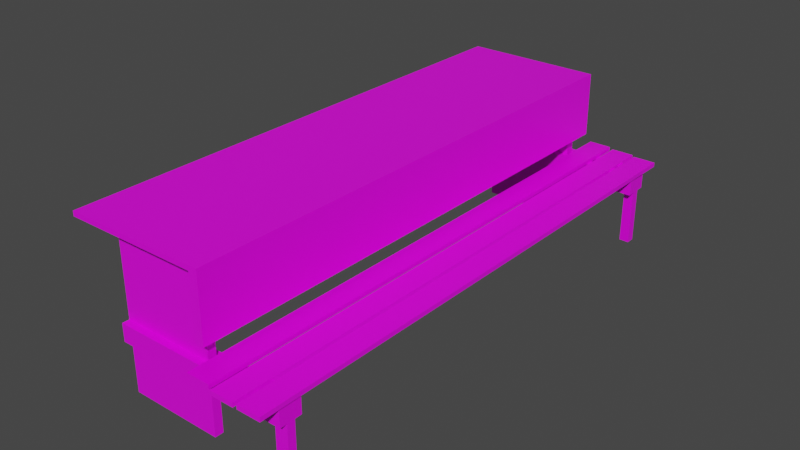 # Source: Elem_Table.blend  (saved by Blender 3.2.14; exported with 4.5.12 LTS)
import bpy
from mathutils import Matrix  # noqa: F401  (used for matrix-valued properties, if any)

bpy.ops.wm.read_factory_settings(use_empty=True)
scene = bpy.context.scene
scene.name = 'Scene'

# ---- collections
col_collection = bpy.data.collections.new('Collection'); scene.collection.children.link(col_collection)

# ---- images (referenced by path relative to the original .blend; pixels are not part of the script)
import os
ASSET_DIR = os.environ.get("B2B_ASSET_DIR", "")  # directory of the original .blend (textures are referenced by path, not embedded)
HERE = os.path.dirname(os.path.abspath(__file__))  # packed textures are extracted next to this script under _unpacked/

def load_image(name, relpath, width, height, colorspace="sRGB"):
    """Load a texture the original file referenced (path relative to the .blend, or extracted next to this script)."""
    p = next((c for c in (os.path.join(HERE, relpath), os.path.join(ASSET_DIR, relpath)) if relpath and os.path.exists(c)), "")
    if p:
        img = bpy.data.images.load(p, check_existing=True)
        img.name = name
    else:  # same state as the original file: an image datablock whose file is absent (Cycles renders it pink)
        img = bpy.data.images.new(name, width, height)
        img.source = "FILE"
        img.filepath = "//" + (relpath or name)
    img.colorspace_settings.name = colorspace
    return img
img_1_jpg = load_image('1.jpg', '1.jpg', 1024, 1024, 'sRGB')

# ---- materials (node trees are filled in below, after node groups)
mat_material = bpy.data.materials.new('Material')
mat_material.alpha_threshold = 0.0
mat_material.use_transparent_shadow = False
mat_material.line_color = (0.0, 0.0, 0.0, 1.0)
mat_material_001 = bpy.data.materials.new('Material.001')
mat_material_001.use_transparent_shadow = False
mat_material_002 = bpy.data.materials.new('Material.002')
mat_material_002.use_transparent_shadow = False

# ---- material node trees
mat_material.use_nodes = True; mat_material.node_tree.nodes.clear()
_N = mat_material.node_tree.nodes; _L = mat_material.node_tree.links
n0 = _N.new('ShaderNodeOutputMaterial'); n0.name = 'Material Output'; n0.location = (300, 300)
n1 = _N.new('ShaderNodeBsdfPrincipled'); n1.name = 'Principled BSDF'; n1.location = (10, 300)
n1.distribution = 'GGX'
n1.subsurface_method = 'RANDOM_WALK_SKIN'
n1.inputs[2].default_value = 0.4
n1.inputs[3].default_value = 1.45
n1.inputs[27].default_value = (0.0, 0.0, 0.0, 1.0)
n1.inputs[28].default_value = 1.0
n2 = _N.new('ShaderNodeTexImage'); n2.name = 'Image Texture'; n2.location = (-280, 282)
n2.image = img_1_jpg
_L.new(n1.outputs[0], n0.inputs[0])
_L.new(n2.outputs[0], n1.inputs[0])
n0.is_active_output = True
mat_material_001.use_nodes = True; mat_material_001.node_tree.nodes.clear()
_N = mat_material_001.node_tree.nodes; _L = mat_material_001.node_tree.links
n0 = _N.new('ShaderNodeBsdfPrincipled'); n0.name = 'Principled BSDF'; n0.location = (10, 300)
n0.distribution = 'GGX'
n0.subsurface_method = 'RANDOM_WALK_SKIN'
n0.inputs[3].default_value = 1.45
n0.inputs[27].default_value = (0.0, 0.0, 0.0, 1.0)
n0.inputs[28].default_value = 1.0
n1 = _N.new('ShaderNodeOutputMaterial'); n1.name = 'Material Output'; n1.location = (300, 300)
n2 = _N.new('ShaderNodeTexImage'); n2.name = 'Image Texture'; n2.location = (-280, 282)
n2.image = img_1_jpg
_L.new(n0.outputs[0], n1.inputs[0])
_L.new(n2.outputs[0], n0.inputs[0])
n1.is_active_output = True
mat_material_002.use_nodes = True; mat_material_002.node_tree.nodes.clear()
_N = mat_material_002.node_tree.nodes; _L = mat_material_002.node_tree.links
n0 = _N.new('ShaderNodeBsdfPrincipled'); n0.name = 'Principled BSDF'; n0.location = (10, 300)
n0.distribution = 'GGX'
n0.subsurface_method = 'RANDOM_WALK_SKIN'
n0.inputs[3].default_value = 1.45
n0.inputs[27].default_value = (0.0, 0.0, 0.0, 1.0)
n0.inputs[28].default_value = 1.0
n1 = _N.new('ShaderNodeOutputMaterial'); n1.name = 'Material Output'; n1.location = (300, 300)
n2 = _N.new('ShaderNodeTexImage'); n2.name = 'Image Texture'; n2.location = (-280, 282)
n2.image = img_1_jpg
_L.new(n0.outputs[0], n1.inputs[0])
_L.new(n2.outputs[0], n0.inputs[0])
n1.is_active_output = True

# ---- world
world_world = bpy.data.worlds.new('World'); scene.world = world_world
world_world.use_nodes = True; world_world.node_tree.nodes.clear()
_N = world_world.node_tree.nodes; _L = world_world.node_tree.links
n0 = _N.new('ShaderNodeOutputWorld'); n0.name = 'World Output'; n0.location = (300, 300)
n1 = _N.new('ShaderNodeBackground'); n1.name = 'Background'; n1.location = (10, 300)
n1.inputs[0].default_value = (0.05088, 0.05088, 0.05088, 1.0)
_L.new(n1.outputs[0], n0.inputs[0])
n0.is_active_output = True
world_world.color = (0.05088, 0.05088, 0.05088)
world_world.use_sun_shadow = False
world_world.sun_shadow_jitter_overblur = 0.0

# ---- meshes
me_cube = bpy.data.meshes.new('Cube')
me_cube.from_pydata([(1.0, 1.0, 1.0), (1.0, 1.0, -1.0), (1.0, -1.0, 1.0), (1.0, -1.0, -1.0), (-1.0, 1.0, 1.0), (-1.0, 1.0, -1.0), (-1.0, -1.0, 1.0), (-1.0, -1.0, -1.0), (-1.0, -0.9605, -1.0), (1.0, -0.9605, 1.0), (-1.0, -0.9605, 1.0), (1.0, -0.9605, -1.0), (-1.0, 0.9574, 1.0), (1.0, 0.9574, -1.0), (-1.0, 0.9574, -1.0), (1.0, 0.9574, 1.0), (0.873, 1.0, -1.0), (0.873, -1.0, 1.0), (0.873, -1.0, -1.0), (0.873, 1.0, 1.0), (0.873, -0.9605, -1.0), (0.873, -0.9605, 1.0), (0.873, 0.9574, 1.0), (0.873, 0.9574, -1.0), (-1.0, -0.9288, -1.0), (1.0, -0.9288, 1.0), (-1.0, -0.9288, 1.0), (1.0, -0.9288, -1.0), (0.873, -0.9288, 1.0), (0.873, -0.9288, -1.0), (-1.0, 0.9217, 1.0), (1.0, 0.9217, -1.0), (-1.0, 0.9217, -1.0), (1.0, 0.9217, 1.0), (0.873, 0.9217, 1.0), (0.873, 0.9217, -1.0), (1.0, -0.9605, 1.0), (1.0, -1.0, 1.0), (0.873, 1.0, 1.0), (1.0, 1.0, 1.0), (1.0, -0.9288, 1.0), (0.873, -0.9605, 1.0), (-1.0, 0.9217, 1.0), (-1.0, 0.9574, 1.0), (1.0, 0.9574, 1.0), (0.873, 0.9574, 1.0), (0.873, -1.0, 1.0), (-1.0, -0.9605, 1.0), (0.873, -0.9288, 1.0), (1.0, 0.9217, 1.0), (-1.0, -0.9288, 1.0), (0.873, 0.9217, 1.0), (1.0, -0.9605, 1.0), (1.0, -1.0, 1.0), (0.873, 1.0, 1.0), (1.0, 1.0, 1.0), (1.0, -0.9288, 1.0), (0.873, -0.9605, 1.0), (-1.0, 0.9217, 1.0), (-1.0, 0.9574, 1.0), (1.0, 0.9574, 1.0), (0.873, 0.9574, 1.0), (0.873, -1.0, 1.0), (-1.0, -0.9605, 1.0), (0.873, -0.9288, 1.0), (1.0, 0.9217, 1.0), (-1.0, -0.9288, 1.0), (0.873, 0.9217, 1.0), (-1.0, 0.9217, 1.0), (-1.0, 0.9574, 1.0), (-1.0, -0.9605, 1.0), (0.873, -0.9605, 1.0), (0.873, 0.9574, 1.0), (0.873, -0.9288, 1.0), (-1.0, -0.9288, 1.0), (0.873, 0.9217, 1.0), (-0.4335, 1.0, -1.0), (-0.4335, -1.0, 1.0), (-0.4335, -0.9605, -1.0), (-0.4335, 0.9574, -1.0), (-0.4335, -1.0, -1.0), (-0.4335, 1.0, 1.0), (-0.4335, -0.9605, 1.0), (-0.4335, 0.9574, 1.0), (-0.4335, -0.9288, -1.0), (-0.4335, -0.9288, 1.0), (-0.4335, 0.9217, 1.0), (-0.4335, 0.9217, -1.0), (-0.4335, -0.9605, 1.0), (-0.4335, 0.9574, 1.0), (-0.4335, -0.9288, 1.0), (-0.4335, 0.9217, 1.0), (-0.4335, -0.9605, 1.0), (-0.4335, 0.9574, 1.0), (-0.4335, -0.9288, 1.0), (-0.4335, 0.9217, 1.0), (-0.4335, -0.9605, 1.0), (-0.4335, 0.9574, 1.0), (-0.4335, -0.9288, 1.0), (-0.4335, 0.9217, 1.0), (0.873, -1.0, -1.0), (1.0, -1.0, -1.0), (1.0, 0.9574, -1.0), (1.0, 1.0, -1.0), (1.0, -0.9605, -1.0), (0.873, 1.0, -1.0), (0.873, -0.9605, -1.0), (0.873, 0.9574, -1.0), (0.873, -0.9288, -1.0), (1.0, -0.9288, -1.0), (0.873, 0.9217, -1.0), (1.0, 0.9217, -1.0), (-0.4335, -0.9605, -1.0), (-0.4335, 0.9574, -1.0), (-0.4335, -0.9288, -1.0), (-0.4335, 0.9217, -1.0), (1.0, 0.9217, -1.0), (1.0, 0.9574, -1.0), (0.873, 0.9574, -1.0), (0.873, 0.9217, -1.0), (0.873, -1.0, -1.0), (1.0, -1.0, -1.0), (1.0, 0.9574, -1.0), (1.0, 1.0, -1.0), (1.0, -0.9605, -1.0), (0.873, 1.0, -1.0), (0.873, -0.9605, -1.0), (0.873, 0.9574, -1.0), (0.873, -0.9288, -1.0), (1.0, -0.9288, -1.0), (0.873, 0.9217, -1.0), (1.0, 0.9217, -1.0), (-0.4335, -0.9605, -1.0), (-0.4335, 0.9574, -1.0), (-0.4335, -0.9288, -1.0), (-0.4335, 0.9217, -1.0), (1.0, 0.9217, -25.98), (1.0, 0.9574, -25.98), (0.873, 0.9574, -25.98), (0.873, 0.9217, -25.98), (0.873, -1.0, -25.98), (1.0, -1.0, -25.98), (1.0, 0.9574, -25.98), (1.0, 1.0, -25.98), (1.0, -0.9605, -25.98), (0.873, 1.0, -25.98), (0.873, -0.9605, -25.98), (0.873, 0.9574, -25.98), (0.873, -0.9288, -25.98), (1.0, -0.9288, -25.98), (0.873, 0.9217, -25.98), (1.0, 0.9217, -25.98), (-0.4335, -0.9605, -25.98), (-0.4335, 0.9574, -25.98), (-0.4335, -0.9288, -25.98), (-0.4335, 0.9217, -25.98), (0.873, -0.9288, -41.98), (0.873, -0.9605, -41.98), (0.873, 0.9574, -41.98), (0.873, 0.9217, -41.98), (-0.4335, -0.9605, -41.98), (-0.4335, 0.9574, -41.98), (-0.4335, -0.9288, -41.98), (-0.4335, 0.9217, -41.98), (0.873, -0.9288, -63.47), (0.873, -0.9605, -63.47), (0.873, 0.9574, -63.47), (0.873, 0.9217, -63.47), (-0.4335, -0.9605, -63.47), (-0.4335, 0.9574, -63.47), (-0.4335, -0.9288, -63.47), (-0.4335, 0.9217, -63.47), (0.873, -0.9288, -34.82), (-0.4335, -0.9288, -34.82), (-0.4335, -0.9605, -34.82), (0.873, -0.9605, -34.82), (0.873, -0.9872, -41.98), (-0.4335, -0.9872, -41.98), (-0.4335, -0.9872, -34.82), (0.873, -0.9872, -34.82), (0.873, -0.9032, -41.98), (-0.4335, -0.9032, -41.98), (0.873, -0.9032, -34.82), (-0.4335, -0.9032, -34.82), (0.873, -0.9288, -41.98), (0.873, -0.9605, -41.98), (0.873, -0.9288, -34.82), (0.873, -0.9605, -34.82), (0.873, -0.9872, -41.98), (0.873, -0.9872, -34.82), (0.873, -0.9032, -34.82), (0.873, -0.9032, -41.98), (2.011, -0.9288, -34.82), (2.011, -0.9288, -41.98), (2.011, -0.9605, -41.98), (2.011, -0.9605, -34.82), (2.011, -0.9872, -41.98), (2.011, -0.9872, -34.82), (2.011, -0.9032, -34.82), (2.011, -0.9032, -41.98), (1.835, -0.9872, -34.82), (1.835, -0.9605, -34.82), (1.835, -0.9872, -41.98), (1.835, -0.9605, -41.98), (2.011, -0.9288, -34.82), (2.011, -0.9288, -41.98), (2.011, -0.9605, -41.98), (2.011, -0.9605, -34.82), (2.011, -0.9032, -34.82), (2.011, -0.9032, -41.98), (1.835, -0.9605, -34.82), (1.835, -0.9605, -41.98), (2.011, -0.9302, -41.98), (2.011, -0.9302, -34.82), (1.835, -0.9302, -34.82), (1.835, -0.9302, -41.98), (2.011, -0.9605, -41.98), (2.011, -0.9605, -34.82), (2.011, -0.9302, -41.98), (2.011, -0.9302, -34.82), (2.011, -0.9605, -41.98), (2.011, -0.9605, -34.82), (2.011, -0.9302, -41.98), (2.011, -0.9302, -34.82), (2.011, -0.9605, -56.7), (1.835, -0.9605, -56.7), (2.011, -0.9302, -56.7), (1.835, -0.9302, -56.7), (2.011, -0.9605, -63.39), (1.835, -0.9605, -63.39), (2.011, -0.9302, -63.39), (1.835, -0.9302, -63.39), (0.873, 0.9217, -33.6), (0.873, 0.9574, -33.6), (-0.4335, 0.9217, -33.6), (-0.4335, 0.9574, -33.6), (0.873, 0.8904, -41.98), (-0.4335, 0.8904, -41.98), (0.873, 0.8904, -33.6), (-0.4335, 0.8904, -33.6), (0.873, 0.9817, -41.98), (-0.4335, 0.9817, -41.98), (0.873, 0.9817, -33.6), (-0.4335, 0.9817, -33.6), (2.007, 0.9217, -33.6), (2.007, 0.9217, -41.98), (2.007, 0.8904, -33.6), (2.007, 0.8904, -41.98), (1.998, 0.9544, -41.98), (1.998, 0.9544, -33.6), (1.998, 0.9847, -41.98), (1.998, 0.9847, -33.6), (1.859, 0.9548, -41.98), (1.859, 0.9548, -33.6), (1.859, 0.9843, -41.98), (1.859, 0.9843, -33.6), (1.997, 0.9216, -41.98), (1.997, 0.9216, -33.6), (1.858, 0.922, -41.98), (1.858, 0.922, -33.6), (1.859, 0.9548, -65.25), (1.998, 0.9544, -65.25), (1.858, 0.922, -65.25), (1.997, 0.9216, -65.25), (2.011, -0.9605, -34.82), (2.011, -0.9872, -34.82), (1.835, -0.9872, -34.82), (1.835, -0.9605, -34.82)], [], [(82, 10, 6, 77), (80, 77, 6, 7), (14, 12, 4, 5), (23, 16, 105, 107), (11, 9, 2, 3), (16, 19, 0, 1), (27, 25, 9, 11), (16, 1, 103, 105), (7, 6, 10, 8), (26, 10, 47, 50), (81, 4, 12, 83), (13, 23, 107, 102), (1, 0, 15, 13), (32, 30, 12, 14), (76, 16, 23, 79), (85, 26, 50, 90), (15, 0, 39, 44), (31, 27, 109, 111), (76, 81, 19, 16), (78, 20, 18, 80), (3, 2, 17, 18), (25, 33, 49, 40), (87, 35, 29, 84), (19, 22, 45, 38), (8, 10, 26, 24), (86, 30, 26, 85), (78, 84, 114, 112), (31, 33, 25, 27), (13, 15, 33, 31), (13, 31, 116, 117), (33, 15, 44, 49), (2, 9, 36, 37), (29, 35, 110, 108), (24, 26, 30, 32), (39, 38, 54, 55), (88, 41, 57, 92), (51, 48, 64, 67), (37, 36, 52, 53), (46, 37, 53, 62), (50, 47, 63, 66), (40, 49, 65, 56), (0, 19, 38, 39), (82, 21, 41, 88), (34, 28, 48, 51), (83, 12, 43, 89), (86, 34, 51, 91), (12, 30, 42, 43), (9, 25, 40, 36), (21, 17, 46, 41), (17, 2, 37, 46), (92, 57, 71, 96), (55, 54, 61, 60), (56, 64, 57, 52), (52, 57, 62, 53), (65, 67, 64, 56), (67, 61, 72, 75), (60, 61, 67, 65), (89, 43, 59, 93), (36, 40, 56, 52), (90, 50, 66, 94), (38, 45, 61, 54), (49, 44, 60, 65), (43, 42, 58, 59), (41, 46, 62, 57), (44, 39, 55, 60), (91, 51, 67, 95), (98, 74, 70, 96), (97, 69, 68, 99), (94, 66, 74, 98), (59, 58, 68, 69), (57, 64, 73, 71), (95, 67, 75, 99), (93, 59, 69, 97), (66, 63, 70, 74), (61, 93, 97, 72), (58, 95, 99, 68), (64, 94, 98, 73), (72, 97, 99, 75), (73, 98, 96, 71), (42, 91, 95, 58), (48, 90, 94, 64), (45, 89, 93, 61), (63, 92, 96, 70), (30, 86, 91, 42), (22, 83, 89, 45), (10, 82, 88, 47), (47, 88, 92, 63), (14, 79, 87, 32), (34, 86, 85, 28), (32, 87, 84, 24), (8, 78, 80, 7), (5, 4, 81, 76), (24, 84, 78, 8), (28, 85, 90, 48), (5, 76, 79, 14), (19, 81, 83, 22), (18, 17, 77, 80), (21, 82, 77, 17), (114, 108, 128, 134), (104, 101, 121, 124), (23, 13, 117, 118), (109, 104, 124, 129), (113, 107, 127, 133), (103, 102, 122, 123), (87, 79, 113, 115), (11, 3, 101, 104), (84, 29, 108, 114), (3, 18, 100, 101), (23, 35, 110, 107), (20, 78, 112, 106), (27, 11, 104, 109), (79, 23, 107, 113), (35, 87, 115, 110), (1, 13, 102, 103), (35, 31, 111, 110), (18, 20, 106, 100), (131, 129, 149, 151), (118, 117, 137, 138), (135, 133, 153, 155), (117, 116, 136, 137), (130, 135, 155, 150), (125, 123, 143, 145), (128, 130, 150, 148), (108, 110, 130, 128), (105, 103, 123, 125), (110, 115, 135, 130), (115, 113, 133, 135), (111, 109, 129, 131), (102, 107, 127, 122), (112, 114, 134, 132), (107, 110, 130, 127), (35, 23, 118, 119), (107, 105, 125, 127), (110, 111, 131, 130), (101, 100, 120, 121), (106, 112, 132, 126), (31, 35, 119, 116), (100, 106, 126, 120), (138, 137, 136, 139), (146, 144, 141, 140), (148, 149, 144, 146), (145, 143, 142, 147), (160, 157, 176, 177), (150, 151, 149, 148), (162, 173, 183, 181), (122, 127, 147, 142), (132, 134, 154, 152), (119, 118, 138, 139), (127, 130, 150, 147), (127, 125, 145, 147), (116, 119, 139, 136), (130, 131, 151, 150), (121, 120, 140, 141), (126, 132, 152, 146), (120, 126, 146, 140), (123, 122, 142, 143), (133, 127, 147, 153), (129, 124, 144, 149), (124, 121, 141, 144), (134, 128, 148, 154), (163, 161, 169, 171), (158, 159, 167, 166), (233, 232, 159, 158), (174, 173, 162, 160), (232, 234, 239, 238), (157, 156, 184, 185), (158, 161, 241, 240), (234, 235, 161, 163), (170, 164, 165, 168), (169, 166, 167, 171), (162, 156, 164, 170), (157, 160, 168, 165), (156, 157, 165, 164), (160, 162, 170, 168), (159, 163, 171, 167), (161, 158, 166, 169), (148, 146, 175, 172), (152, 154, 173, 174), (154, 148, 172, 173), (146, 152, 174, 175), (179, 178, 177, 176), (156, 180, 191, 184), (174, 160, 177, 178), (175, 174, 178, 179), (183, 182, 180, 181), (173, 172, 182, 183), (175, 179, 189, 187), (156, 162, 181, 180), (186, 187, 185, 184), (201, 200, 266, 267), (190, 186, 192, 198), (176, 157, 185, 188), (179, 176, 188, 189), (180, 182, 190, 191), (172, 175, 187, 186), (182, 172, 186, 190), (194, 195, 197, 196), (193, 199, 209, 205), (200, 202, 196, 197), (192, 193, 205, 204), (184, 191, 199, 193), (191, 190, 198, 199), (202, 203, 194, 196), (186, 184, 193, 192), (188, 185, 203, 202), (185, 187, 201, 203), (189, 188, 202, 200), (187, 189, 200, 201), (204, 205, 209, 208), (211, 210, 214, 215), (199, 198, 208, 209), (195, 194, 206, 207), (203, 201, 210, 211), (194, 203, 211, 206), (201, 195, 207, 210), (198, 192, 204, 208), (215, 214, 213, 212), (210, 207, 213, 214), (213, 207, 217, 219), (215, 212, 226, 227), (216, 218, 222, 220), (212, 213, 219, 218), (207, 206, 216, 217), (206, 212, 218, 216), (221, 220, 222, 223), (218, 219, 223, 222), (219, 217, 221, 223), (217, 216, 220, 221), (225, 227, 231, 229), (212, 206, 224, 226), (211, 215, 227, 225), (206, 211, 225, 224), (228, 229, 231, 230), (224, 225, 229, 228), (226, 224, 228, 230), (227, 226, 230, 231), (155, 153, 235, 234), (153, 147, 233, 235), (150, 155, 234, 232), (147, 150, 232, 233), (238, 239, 237, 236), (163, 159, 236, 237), (234, 163, 237, 239), (232, 238, 246, 244), (243, 242, 240, 241), (235, 233, 242, 243), (161, 235, 243, 241), (248, 249, 257, 256), (245, 244, 246, 247), (238, 236, 247, 246), (159, 232, 244, 245), (236, 159, 245, 247), (249, 248, 250, 251), (252, 254, 250, 248), (254, 255, 251, 250), (255, 253, 249, 251), (242, 233, 253, 255), (240, 242, 255, 254), (158, 240, 254, 252), (233, 158, 252, 253), (259, 258, 256, 257), (249, 253, 259, 257), (258, 252, 260, 262), (253, 252, 258, 259), (260, 261, 263, 262), (248, 256, 263, 261), (256, 258, 262, 263), (252, 248, 261, 260), (267, 266, 265, 264), (200, 197, 265, 266), (195, 201, 267, 264), (197, 195, 264, 265)])
_uv = me_cube.uv_layers.new(name='UVMap')
_uv.uv.foreach_set('vector', [0.8042, 0.7451, 0.875, 0.7451, 0.875, 0.75, 0.8042, 0.75, 0.375, 0.9292, 0.625, 0.9292, 0.625, 1.0, 0.375, 1.0, 0.375, 0.2447, 0.625, 0.2447, 0.625, 0.25, 0.375, 0.25, 0.3591, 0.5053, 0.3591, 0.5, 0.3591, 0.5, 0.3591, 0.5053, 0.375, 0.7451, 0.625, 0.7451, 0.625, 0.75, 0.375, 0.75, 0.375, 0.4841, 0.625, 0.4841, 0.625, 0.5, 0.375, 0.5, 0.375, 0.7411, 0.625, 0.7411, 0.625, 0.7451, 0.375, 0.7451, 0.375, 0.4841, 0.375, 0.5, 0.375, 0.5, 0.375, 0.4841, 0.375, 0.0, 0.625, 0.0, 0.625, 0.004941, 0.375, 0.004941, 0.625, 0.008905, 0.625, 0.004941, 0.625, 0.004941, 0.625, 0.008905, 0.8042, 0.5, 0.875, 0.5, 0.875, 0.5053, 0.8042, 0.5053, 0.375, 0.5053, 0.3591, 0.5053, 0.3591, 0.5053, 0.375, 0.5053, 0.375, 0.5, 0.625, 0.5, 0.625, 0.5053, 0.375, 0.5053, 0.375, 0.2402, 0.625, 0.2402, 0.625, 0.2447, 0.375, 0.2447, 0.1958, 0.5, 0.3591, 0.5, 0.3591, 0.5053, 0.1958, 0.5053, 0.8042, 0.7411, 0.875, 0.7411, 0.875, 0.7411, 0.6031, 0.5558, 0.625, 0.5053, 0.625, 0.5, 0.625, 0.5, 0.625, 0.5053, 0.375, 0.5098, 0.375, 0.7411, 0.375, 0.7411, 0.375, 0.5098, 0.375, 0.3208, 0.625, 0.3208, 0.625, 0.4841, 0.375, 0.4841, 0.1958, 0.7451, 0.3591, 0.7451, 0.3591, 0.75, 0.1958, 0.75, 0.375, 0.75, 0.625, 0.75, 0.625, 0.7659, 0.375, 0.7659, 0.625, 0.7411, 0.625, 0.5098, 0.625, 0.5098, 0.625, 0.7411, 0.1958, 0.5098, 0.3591, 0.5098, 0.3591, 0.7411, 0.1958, 0.7411, 0.6409, 0.5, 0.6409, 0.5053, 0.6409, 0.5053, 0.6409, 0.5, 0.375, 0.004941, 0.625, 0.004941, 0.625, 0.008905, 0.375, 0.008905, 0.8042, 0.5098, 0.875, 0.5098, 0.875, 0.7411, 0.8042, 0.7411, 0.1958, 0.7451, 0.1958, 0.7411, 0.1958, 0.7411, 0.1958, 0.7451, 0.375, 0.5098, 0.625, 0.5098, 0.625, 0.7411, 0.375, 0.7411, 0.375, 0.5053, 0.625, 0.5053, 0.625, 0.5098, 0.375, 0.5098, 0.375, 0.5053, 0.375, 0.5098, 0.375, 0.5098, 0.375, 0.5053, 0.625, 0.5098, 0.625, 0.5053, 0.625, 0.5053, 0.625, 0.5098, 0.625, 0.75, 0.625, 0.7451, 0.625, 0.7451, 0.625, 0.75, 0.3591, 0.7411, 0.3591, 0.5098, 0.3591, 0.5098, 0.3591, 0.7411, 0.375, 0.008905, 0.625, 0.008905, 0.625, 0.2402, 0.375, 0.2402, 0.625, 0.5, 0.625, 0.4841, 0.625, 0.4841, 0.625, 0.5, 0.6031, 0.5588, 0.6409, 0.7451, 0.6409, 0.7451, 0.6031, 0.5588, 0.6409, 0.5098, 0.6409, 0.7411, 0.6409, 0.7411, 0.6409, 0.5098, 0.625, 0.75, 0.625, 0.7451, 0.625, 0.7451, 0.625, 0.75, 0.625, 0.7659, 0.625, 0.75, 0.625, 0.75, 0.625, 0.7659, 0.625, 0.008905, 0.625, 0.004941, 0.625, 0.004941, 0.625, 0.008905, 0.625, 0.7411, 0.625, 0.5098, 0.625, 0.5098, 0.625, 0.7411, 0.625, 0.5, 0.625, 0.4841, 0.625, 0.4841, 0.625, 0.5, 0.8042, 0.7451, 0.6409, 0.7451, 0.6409, 0.7451, 0.6031, 0.5588, 0.6409, 0.5098, 0.6409, 0.7411, 0.6409, 0.7411, 0.6409, 0.5098, 0.8042, 0.5053, 0.875, 0.5053, 0.875, 0.5053, 0.6031, 0.379, 0.8042, 0.5098, 0.6409, 0.5098, 0.6409, 0.5098, 0.6031, 0.3823, 0.625, 0.2447, 0.625, 0.2402, 0.625, 0.2402, 0.625, 0.2447, 0.625, 0.7451, 0.625, 0.7411, 0.625, 0.7411, 0.625, 0.7451, 0.6409, 0.7451, 0.6409, 0.75, 0.6409, 0.75, 0.6409, 0.7451, 0.625, 0.7659, 0.625, 0.75, 0.625, 0.75, 0.625, 0.7659, 0.6031, 0.5588, 0.6409, 0.7451, 0.6409, 0.7451, 0.8042, 0.7451, 0.625, 0.5, 0.6409, 0.5, 0.6409, 0.5053, 0.625, 0.5053, 0.625, 0.7411, 0.6409, 0.7411, 0.6409, 0.7451, 0.625, 0.7451, 0.625, 0.7451, 0.6409, 0.7451, 0.6409, 0.75, 0.625, 0.75, 0.625, 0.5098, 0.6409, 0.5098, 0.6409, 0.7411, 0.625, 0.7411, 0.6409, 0.5098, 0.6409, 0.5053, 0.6409, 0.5053, 0.6409, 0.5098, 0.625, 0.5053, 0.6409, 0.5053, 0.6409, 0.5098, 0.625, 0.5098, 0.6031, 0.379, 0.875, 0.5053, 0.875, 0.5053, 0.6031, 0.379, 0.625, 0.7451, 0.625, 0.7411, 0.625, 0.7411, 0.625, 0.7451, 0.6031, 0.5558, 0.875, 0.7411, 0.875, 0.7411, 0.6031, 0.5558, 0.6409, 0.5, 0.6409, 0.5053, 0.6409, 0.5053, 0.6409, 0.5, 0.625, 0.5098, 0.625, 0.5053, 0.625, 0.5053, 0.625, 0.5098, 0.625, 0.2447, 0.625, 0.2402, 0.625, 0.2402, 0.625, 0.2447, 0.6409, 0.7451, 0.6409, 0.75, 0.6409, 0.75, 0.6409, 0.7451, 0.625, 0.5053, 0.625, 0.5, 0.625, 0.5, 0.625, 0.5053, 0.6031, 0.3823, 0.6409, 0.5098, 0.6409, 0.5098, 0.6031, 0.3823, 0.8042, 0.7411, 0.875, 0.7411, 0.875, 0.7451, 0.8042, 0.7451, 0.8042, 0.5053, 0.875, 0.5053, 0.875, 0.5098, 0.8042, 0.5098, 0.6031, 0.5558, 0.875, 0.7411, 0.875, 0.7411, 0.8042, 0.7411, 0.625, 0.2447, 0.625, 0.2402, 0.625, 0.2402, 0.625, 0.2447, 0.6409, 0.7451, 0.6409, 0.7411, 0.6409, 0.7411, 0.6409, 0.7451, 0.6031, 0.3823, 0.6409, 0.5098, 0.6409, 0.5098, 0.8042, 0.5098, 0.6031, 0.379, 0.875, 0.5053, 0.875, 0.5053, 0.8042, 0.5053, 0.625, 0.008905, 0.625, 0.004941, 0.625, 0.004941, 0.625, 0.008905, 0.6409, 0.5053, 0.6031, 0.379, 0.8042, 0.5053, 0.6409, 0.5053, 0.875, 0.5098, 0.6031, 0.3823, 0.8042, 0.5098, 0.875, 0.5098, 0.6409, 0.7411, 0.6031, 0.5558, 0.8042, 0.7411, 0.6409, 0.7411, 0.6409, 0.5053, 0.8042, 0.5053, 0.8042, 0.5098, 0.6409, 0.5098, 0.6409, 0.7411, 0.8042, 0.7411, 0.8042, 0.7451, 0.6409, 0.7451, 0.875, 0.5098, 0.6031, 0.3823, 0.6031, 0.3823, 0.875, 0.5098, 0.6409, 0.7411, 0.6031, 0.5558, 0.6031, 0.5558, 0.6409, 0.7411, 0.6409, 0.5053, 0.6031, 0.379, 0.6031, 0.379, 0.6409, 0.5053, 0.875, 0.7451, 0.6031, 0.5588, 0.8042, 0.7451, 0.875, 0.7451, 0.875, 0.5098, 0.8042, 0.5098, 0.6031, 0.3823, 0.875, 0.5098, 0.6409, 0.5053, 0.8042, 0.5053, 0.6031, 0.379, 0.6409, 0.5053, 0.875, 0.7451, 0.8042, 0.7451, 0.6031, 0.5588, 0.875, 0.7451, 0.875, 0.7451, 0.6031, 0.5588, 0.6031, 0.5588, 0.875, 0.7451, 0.125, 0.5053, 0.1958, 0.5053, 0.1958, 0.5098, 0.125, 0.5098, 0.6409, 0.5098, 0.8042, 0.5098, 0.8042, 0.7411, 0.6409, 0.7411, 0.125, 0.5098, 0.1958, 0.5098, 0.1958, 0.7411, 0.125, 0.7411, 0.125, 0.7451, 0.1958, 0.7451, 0.1958, 0.75, 0.125, 0.75, 0.375, 0.25, 0.625, 0.25, 0.625, 0.3208, 0.375, 0.3208, 0.125, 0.7411, 0.1958, 0.7411, 0.1958, 0.7451, 0.125, 0.7451, 0.6409, 0.7411, 0.8042, 0.7411, 0.6031, 0.5558, 0.6409, 0.7411, 0.125, 0.5, 0.1958, 0.5, 0.1958, 0.5053, 0.125, 0.5053, 0.6409, 0.5, 0.8042, 0.5, 0.8042, 0.5053, 0.6409, 0.5053, 0.375, 0.7659, 0.625, 0.7659, 0.625, 0.9292, 0.375, 0.9292, 0.6409, 0.7451, 0.8042, 0.7451, 0.8042, 0.75, 0.6409, 0.75, 0.1958, 0.7411, 0.3591, 0.7411, 0.3591, 0.7411, 0.1958, 0.7411, 0.375, 0.7451, 0.375, 0.75, 0.375, 0.75, 0.375, 0.7451, 0.3591, 0.5053, 0.375, 0.5053, 0.375, 0.5053, 0.3591, 0.5053, 0.375, 0.7411, 0.375, 0.7451, 0.375, 0.7451, 0.375, 0.7411, 0.1958, 0.5053, 0.3591, 0.5053, 0.3591, 0.5053, 0.1958, 0.5053, 0.375, 0.5, 0.375, 0.5053, 0.375, 0.5053, 0.375, 0.5, 0.1958, 0.5098, 0.1958, 0.5053, 0.1958, 0.5053, 0.1958, 0.5098, 0.375, 0.7451, 0.375, 0.75, 0.375, 0.75, 0.375, 0.7451, 0.1958, 0.7411, 0.3591, 0.7411, 0.3591, 0.7411, 0.1958, 0.7411, 0.375, 0.75, 0.375, 0.7659, 0.375, 0.7659, 0.375, 0.75, 0.3591, 0.5053, 0.3591, 0.5098, 0.3591, 0.5098, 0.3591, 0.5053, 0.3591, 0.7451, 0.1958, 0.7451, 0.1958, 0.7451, 0.3591, 0.7451, 0.375, 0.7411, 0.375, 0.7451, 0.375, 0.7451, 0.375, 0.7411, 0.1958, 0.5053, 0.3591, 0.5053, 0.3591, 0.5053, 0.1958, 0.5053, 0.3591, 0.5098, 0.1958, 0.5098, 0.1958, 0.5098, 0.3591, 0.5098, 0.375, 0.5, 0.375, 0.5053, 0.375, 0.5053, 0.375, 0.5, 0.3591, 0.5098, 0.375, 0.5098, 0.375, 0.5098, 0.3591, 0.5098, 0.3591, 0.75, 0.3591, 0.7451, 0.3591, 0.7451, 0.3591, 0.75, 0.375, 0.5098, 0.375, 0.7411, 0.375, 0.7411, 0.375, 0.5098, 0.3591, 0.5053, 0.375, 0.5053, 0.375, 0.5053, 0.3591, 0.5053, 0.1958, 0.5098, 0.1958, 0.5053, 0.1958, 0.5053, 0.1958, 0.5098, 0.375, 0.5053, 0.375, 0.5098, 0.375, 0.5098, 0.375, 0.5053, 0.3591, 0.5098, 0.1958, 0.5098, 0.1958, 0.5098, 0.3591, 0.5098, 0.375, 0.4841, 0.375, 0.5, 0.375, 0.5, 0.375, 0.4841, 0.3591, 0.7411, 0.3591, 0.5098, 0.3591, 0.5098, 0.3591, 0.7411, 0.3591, 0.7411, 0.3591, 0.5098, 0.3591, 0.5098, 0.3591, 0.7411, 0.375, 0.4841, 0.375, 0.5, 0.375, 0.5, 0.375, 0.4841, 0.3591, 0.5098, 0.1958, 0.5098, 0.1958, 0.5098, 0.3591, 0.5098, 0.1958, 0.5098, 0.1958, 0.5053, 0.1958, 0.5053, 0.1958, 0.5098, 0.375, 0.5098, 0.375, 0.7411, 0.375, 0.7411, 0.375, 0.5098, 0.375, 0.5053, 0.3591, 0.5053, 0.3591, 0.5053, 0.375, 0.5053, 0.1958, 0.7451, 0.1958, 0.7411, 0.1958, 0.7411, 0.1958, 0.7451, 0.3591, 0.5053, 0.3591, 0.5098, 0.3591, 0.5098, 0.3591, 0.5053, 0.3591, 0.5098, 0.3591, 0.5053, 0.3591, 0.5053, 0.3591, 0.5098, 0.3591, 0.5053, 0.3591, 0.5, 0.3591, 0.5, 0.3591, 0.5053, 0.3591, 0.5098, 0.375, 0.5098, 0.375, 0.5098, 0.3591, 0.5098, 0.375, 0.75, 0.375, 0.7659, 0.375, 0.7659, 0.375, 0.75, 0.3591, 0.7451, 0.1958, 0.7451, 0.1958, 0.7451, 0.3591, 0.7451, 0.375, 0.5098, 0.3591, 0.5098, 0.3591, 0.5098, 0.375, 0.5098, 0.3591, 0.75, 0.3591, 0.7451, 0.3591, 0.7451, 0.3591, 0.75, 0.3591, 0.5053, 0.375, 0.5053, 0.375, 0.5098, 0.3591, 0.5098, 0.3591, 0.7451, 0.375, 0.7451, 0.375, 0.75, 0.3591, 0.75, 0.3591, 0.7411, 0.375, 0.7411, 0.375, 0.7451, 0.3591, 0.7451, 0.3591, 0.5, 0.375, 0.5, 0.375, 0.5053, 0.3591, 0.5053, 0.1958, 0.7451, 0.3591, 0.7451, 0.3591, 0.7451, 0.1958, 0.7451, 0.3591, 0.5098, 0.375, 0.5098, 0.375, 0.7411, 0.3591, 0.7411, 0.1958, 0.7411, 0.1958, 0.7411, 0.1958, 0.7411, 0.1958, 0.7411, 0.375, 0.5053, 0.3591, 0.5053, 0.3591, 0.5053, 0.375, 0.5053, 0.1958, 0.7451, 0.1958, 0.7411, 0.1958, 0.7411, 0.1958, 0.7451, 0.3591, 0.5098, 0.3591, 0.5053, 0.3591, 0.5053, 0.3591, 0.5098, 0.3591, 0.5053, 0.3591, 0.5098, 0.3591, 0.5098, 0.3591, 0.5053, 0.3591, 0.5053, 0.3591, 0.5, 0.3591, 0.5, 0.3591, 0.5053, 0.375, 0.5098, 0.3591, 0.5098, 0.3591, 0.5098, 0.375, 0.5098, 0.3591, 0.5098, 0.375, 0.5098, 0.375, 0.5098, 0.3591, 0.5098, 0.375, 0.75, 0.375, 0.7659, 0.375, 0.7659, 0.375, 0.75, 0.3591, 0.7451, 0.1958, 0.7451, 0.1958, 0.7451, 0.3591, 0.7451, 0.3591, 0.75, 0.3591, 0.7451, 0.3591, 0.7451, 0.3591, 0.75, 0.375, 0.5, 0.375, 0.5053, 0.375, 0.5053, 0.375, 0.5, 0.1958, 0.5053, 0.3591, 0.5053, 0.3591, 0.5053, 0.1958, 0.5053, 0.375, 0.7411, 0.375, 0.7451, 0.375, 0.7451, 0.375, 0.7411, 0.375, 0.7451, 0.375, 0.75, 0.375, 0.75, 0.375, 0.7451, 0.1958, 0.7411, 0.3591, 0.7411, 0.3591, 0.7411, 0.1958, 0.7411, 0.1958, 0.5098, 0.1958, 0.5053, 0.1958, 0.5053, 0.1958, 0.5098, 0.3591, 0.5053, 0.3591, 0.5098, 0.3591, 0.5098, 0.3591, 0.5053, 0.3591, 0.5053, 0.3591, 0.5098, 0.3591, 0.5098, 0.3591, 0.5053, 0.1958, 0.7451, 0.1958, 0.7411, 0.1958, 0.7411, 0.1958, 0.7451, 0.3591, 0.5098, 0.1958, 0.5098, 0.1958, 0.5098, 0.3591, 0.5098, 0.3591, 0.7451, 0.3591, 0.7411, 0.3591, 0.7411, 0.3591, 0.7451, 0.3591, 0.5053, 0.1958, 0.5053, 0.1958, 0.5053, 0.3591, 0.5053, 0.1958, 0.5098, 0.1958, 0.5053, 0.1958, 0.5053, 0.1958, 0.5098, 0.1958, 0.7411, 0.3591, 0.7411, 0.3591, 0.7451, 0.1958, 0.7451, 0.1958, 0.5053, 0.3591, 0.5053, 0.3591, 0.5098, 0.1958, 0.5098, 0.1958, 0.7411, 0.3591, 0.7411, 0.3591, 0.7411, 0.1958, 0.7411, 0.3591, 0.7451, 0.1958, 0.7451, 0.1958, 0.7451, 0.3591, 0.7451, 0.3591, 0.7411, 0.3591, 0.7451, 0.3591, 0.7451, 0.3591, 0.7411, 0.1958, 0.7451, 0.1958, 0.7411, 0.1958, 0.7411, 0.1958, 0.7451, 0.3591, 0.5098, 0.1958, 0.5098, 0.1958, 0.5098, 0.3591, 0.5098, 0.1958, 0.5053, 0.3591, 0.5053, 0.3591, 0.5053, 0.1958, 0.5053, 0.3591, 0.7411, 0.3591, 0.7451, 0.3591, 0.7451, 0.3591, 0.7411, 0.1958, 0.7451, 0.1958, 0.7411, 0.1958, 0.7411, 0.1958, 0.7451, 0.1958, 0.7411, 0.3591, 0.7411, 0.3591, 0.7411, 0.1958, 0.7411, 0.3591, 0.7451, 0.1958, 0.7451, 0.1958, 0.7451, 0.3591, 0.7451, 0.3591, 0.7451, 0.1958, 0.7451, 0.1958, 0.7451, 0.3591, 0.7451, 0.3591, 0.7411, 0.3591, 0.7411, 0.3591, 0.7411, 0.3591, 0.7411, 0.1958, 0.7451, 0.1958, 0.7451, 0.1958, 0.7451, 0.1958, 0.7451, 0.3591, 0.7451, 0.1958, 0.7451, 0.1958, 0.7451, 0.3591, 0.7451, 0.1958, 0.7411, 0.3591, 0.7411, 0.3591, 0.7411, 0.1958, 0.7411, 0.1958, 0.7411, 0.3591, 0.7411, 0.3591, 0.7411, 0.1958, 0.7411, 0.3591, 0.7451, 0.3591, 0.7451, 0.3591, 0.7451, 0.3591, 0.7451, 0.3591, 0.7411, 0.1958, 0.7411, 0.1958, 0.7411, 0.3591, 0.7411, 0.3591, 0.7411, 0.3591, 0.7451, 0.3591, 0.7451, 0.3591, 0.7411, 0.3591, 0.7451, 0.3591, 0.7451, 0.3591, 0.7451, 0.3591, 0.7451, 0.3591, 0.7411, 0.3591, 0.7411, 0.3591, 0.7411, 0.3591, 0.7411, 0.3591, 0.7451, 0.3591, 0.7451, 0.3591, 0.7451, 0.3591, 0.7451, 0.3591, 0.7451, 0.3591, 0.7451, 0.3591, 0.7451, 0.3591, 0.7451, 0.3591, 0.7411, 0.3591, 0.7411, 0.3591, 0.7411, 0.3591, 0.7411, 0.3591, 0.7411, 0.3591, 0.7451, 0.3591, 0.7451, 0.3591, 0.7411, 0.3591, 0.7411, 0.3591, 0.7411, 0.3591, 0.7411, 0.3591, 0.7411, 0.3591, 0.7451, 0.3591, 0.7451, 0.3591, 0.7451, 0.3591, 0.7451, 0.3591, 0.7411, 0.3591, 0.7411, 0.3591, 0.7411, 0.3591, 0.7411, 0.3591, 0.7451, 0.3591, 0.7451, 0.3591, 0.7451, 0.3591, 0.7451, 0.3591, 0.7411, 0.3591, 0.7411, 0.3591, 0.7411, 0.3591, 0.7411, 0.3591, 0.7411, 0.3591, 0.7411, 0.3591, 0.7411, 0.3591, 0.7411, 0.3591, 0.7411, 0.3591, 0.7411, 0.3591, 0.7411, 0.3591, 0.7411, 0.3591, 0.7451, 0.3591, 0.7451, 0.3591, 0.7451, 0.3591, 0.7451, 0.3591, 0.7411, 0.3591, 0.7411, 0.3591, 0.7411, 0.3591, 0.7411, 0.3591, 0.7451, 0.3591, 0.7451, 0.3591, 0.7451, 0.3591, 0.7451, 0.3591, 0.7451, 0.3591, 0.7451, 0.3591, 0.7451, 0.3591, 0.7451, 0.3591, 0.7451, 0.3591, 0.7451, 0.3591, 0.7451, 0.3591, 0.7451, 0.3591, 0.7451, 0.3591, 0.7451, 0.3591, 0.7451, 0.3591, 0.7451, 0.3591, 0.7411, 0.3591, 0.7411, 0.3591, 0.7411, 0.3591, 0.7411, 0.3591, 0.7451, 0.3591, 0.7451, 0.3591, 0.7451, 0.3591, 0.7451, 0.3591, 0.7411, 0.3591, 0.7411, 0.3591, 0.7411, 0.3591, 0.7411, 0.3591, 0.7451, 0.3591, 0.7451, 0.3591, 0.7451, 0.3591, 0.7451, 0.3591, 0.7451, 0.3591, 0.7451, 0.3591, 0.7451, 0.3591, 0.7451, 0.3591, 0.7451, 0.3591, 0.7451, 0.3591, 0.7451, 0.3591, 0.7451, 0.3591, 0.7451, 0.3591, 0.7451, 0.3591, 0.7451, 0.3591, 0.7451, 0.3591, 0.7411, 0.3591, 0.7411, 0.3591, 0.7411, 0.3591, 0.7411, 0.3591, 0.7451, 0.3591, 0.7451, 0.3591, 0.7451, 0.3591, 0.7451, 0.3591, 0.7451, 0.3591, 0.7451, 0.3591, 0.7451, 0.3591, 0.7451, 0.3591, 0.7451, 0.3591, 0.7451, 0.3591, 0.7451, 0.3591, 0.7451, 0.3591, 0.7451, 0.3591, 0.7451, 0.3591, 0.7451, 0.3591, 0.7451, 0.3591, 0.7451, 0.3591, 0.7451, 0.3591, 0.7451, 0.3591, 0.7451, 0.3591, 0.7451, 0.3591, 0.7451, 0.3591, 0.7451, 0.3591, 0.7451, 0.3591, 0.7451, 0.3591, 0.7451, 0.3591, 0.7451, 0.3591, 0.7451, 0.3591, 0.7451, 0.3591, 0.7451, 0.3591, 0.7451, 0.3591, 0.7451, 0.3591, 0.7451, 0.3591, 0.7451, 0.3591, 0.7451, 0.3591, 0.7451, 0.3591, 0.7451, 0.3591, 0.7451, 0.3591, 0.7451, 0.3591, 0.7451, 0.3591, 0.7451, 0.3591, 0.7451, 0.3591, 0.7451, 0.3591, 0.7451, 0.3591, 0.7451, 0.3591, 0.7451, 0.3591, 0.7451, 0.3591, 0.7451, 0.3591, 0.7451, 0.3591, 0.7451, 0.3591, 0.7451, 0.3591, 0.7451, 0.3591, 0.7451, 0.3591, 0.7451, 0.3591, 0.7451, 0.3591, 0.7451, 0.3591, 0.7451, 0.3591, 0.7451, 0.3591, 0.7451, 0.3591, 0.7451, 0.3591, 0.7451, 0.3591, 0.7451, 0.3591, 0.7451, 0.3591, 0.7451, 0.3591, 0.7451, 0.3591, 0.7451, 0.3591, 0.7451, 0.3591, 0.7451, 0.3591, 0.7451, 0.3591, 0.7451, 0.3591, 0.7451, 0.3591, 0.7451, 0.3591, 0.7451, 0.3591, 0.7451, 0.3591, 0.7451, 0.3591, 0.7451, 0.3591, 0.7451, 0.3591, 0.7451, 0.3591, 0.7451, 0.3591, 0.7451, 0.1958, 0.5098, 0.1958, 0.5053, 0.1958, 0.5053, 0.1958, 0.5098, 0.1958, 0.5053, 0.3591, 0.5053, 0.3591, 0.5053, 0.1958, 0.5053, 0.3591, 0.5098, 0.1958, 0.5098, 0.1958, 0.5098, 0.3591, 0.5098, 0.3591, 0.5053, 0.3591, 0.5098, 0.3591, 0.5098, 0.3591, 0.5053, 0.3591, 0.5098, 0.1958, 0.5098, 0.1958, 0.5098, 0.3591, 0.5098, 0.1958, 0.5098, 0.3591, 0.5098, 0.3591, 0.5098, 0.1958, 0.5098, 0.1958, 0.5098, 0.1958, 0.5098, 0.1958, 0.5098, 0.1958, 0.5098, 0.3591, 0.5098, 0.3591, 0.5098, 0.3591, 0.5098, 0.3591, 0.5098, 0.1958, 0.5053, 0.3591, 0.5053, 0.3591, 0.5053, 0.1958, 0.5053, 0.1958, 0.5053, 0.3591, 0.5053, 0.3591, 0.5053, 0.1958, 0.5053, 0.1958, 0.5053, 0.1958, 0.5053, 0.1958, 0.5053, 0.1958, 0.5053, 0.3591, 0.5053, 0.3591, 0.5053, 0.3591, 0.5053, 0.3591, 0.5053, 0.3591, 0.5098, 0.3591, 0.5098, 0.3591, 0.5098, 0.3591, 0.5098, 0.3591, 0.5098, 0.3591, 0.5098, 0.3591, 0.5098, 0.3591, 0.5098, 0.3591, 0.5098, 0.3591, 0.5098, 0.3591, 0.5098, 0.3591, 0.5098, 0.3591, 0.5098, 0.3591, 0.5098, 0.3591, 0.5098, 0.3591, 0.5098, 0.3591, 0.5053, 0.3591, 0.5053, 0.3591, 0.5053, 0.3591, 0.5053, 0.3591, 0.5053, 0.3591, 0.5053, 0.3591, 0.5053, 0.3591, 0.5053, 0.3591, 0.5053, 0.3591, 0.5053, 0.3591, 0.5053, 0.3591, 0.5053, 0.3591, 0.5053, 0.3591, 0.5053, 0.3591, 0.5053, 0.3591, 0.5053, 0.3591, 0.5053, 0.3591, 0.5053, 0.3591, 0.5053, 0.3591, 0.5053, 0.3591, 0.5053, 0.3591, 0.5053, 0.3591, 0.5053, 0.3591, 0.5053, 0.3591, 0.5053, 0.3591, 0.5053, 0.3591, 0.5053, 0.3591, 0.5053, 0.3591, 0.5053, 0.3591, 0.5053, 0.3591, 0.5053, 0.3591, 0.5053, 0.3591, 0.5053, 0.3591, 0.5053, 0.3591, 0.5053, 0.3591, 0.5053, 0.3591, 0.5053, 0.3591, 0.5053, 0.3591, 0.5053, 0.3591, 0.5053, 0.3591, 0.5053, 0.3591, 0.5053, 0.3591, 0.5053, 0.3591, 0.5053, 0.3591, 0.5053, 0.3591, 0.5053, 0.3591, 0.5053, 0.3591, 0.5053, 0.3591, 0.5053, 0.3591, 0.5053, 0.3591, 0.5053, 0.3591, 0.5053, 0.3591, 0.5053, 0.3591, 0.5053, 0.3591, 0.5053, 0.3591, 0.5053, 0.3591, 0.5053, 0.3591, 0.5053, 0.3591, 0.5053, 0.3591, 0.5053, 0.3591, 0.5053, 0.3591, 0.5053, 0.3591, 0.5053, 0.3591, 0.5053, 0.3591, 0.7451, 0.3591, 0.7451, 0.3591, 0.7451, 0.3591, 0.7451, 0.3591, 0.7451, 0.3591, 0.7451, 0.3591, 0.7451, 0.3591, 0.7451, 0.3591, 0.7451, 0.3591, 0.7451, 0.3591, 0.7451, 0.3591, 0.7451, 0.3591, 0.7451, 0.3591, 0.7451, 0.3591, 0.7451, 0.3591, 0.7451])
me_cube.materials.append(mat_material)
me_cube.use_mirror_vertex_groups = False
me_cube.update()
me_cube_001 = bpy.data.meshes.new('Cube.001')
me_cube_001.from_pydata([(-1.0, -1.0, -1.0), (-1.0, -1.0, 1.0), (-1.0, 1.0, -1.0), (-1.0, 1.0, 1.0), (1.0, -1.0, -1.0), (1.0, -1.0, 1.0), (1.0, 1.0, -1.0), (1.0, 1.0, 1.0)], [], [(0, 1, 3, 2), (2, 3, 7, 6), (6, 7, 5, 4), (4, 5, 1, 0), (2, 6, 4, 0), (7, 3, 1, 5)])
_uv = me_cube_001.uv_layers.new(name='UVMap')
_uv.uv.foreach_set('vector', [0.375, 0.0, 0.625, 0.0, 0.625, 0.25, 0.375, 0.25, 0.375, 0.25, 0.625, 0.25, 0.625, 0.5, 0.375, 0.5, 0.375, 0.5, 0.625, 0.5, 0.625, 0.75, 0.375, 0.75, 0.375, 0.75, 0.625, 0.75, 0.625, 1.0, 0.375, 1.0, 0.125, 0.5, 0.375, 0.5, 0.375, 0.75, 0.125, 0.75, 0.625, 0.5, 0.875, 0.5, 0.875, 0.75, 0.625, 0.75])
me_cube_001.materials.append(mat_material_001)
me_cube_001.update()
me_cube_002 = bpy.data.meshes.new('Cube.002')
me_cube_002.from_pydata([(-1.0, -1.0, -1.0), (-1.0, -1.0, 1.0), (-1.0, 1.0, -1.0), (-1.0, 1.0, 1.0), (1.0, -1.0, -1.0), (1.0, -1.0, 1.0), (1.0, 1.0, -1.0), (1.0, 1.0, 1.0)], [], [(0, 1, 3, 2), (2, 3, 7, 6), (6, 7, 5, 4), (4, 5, 1, 0), (2, 6, 4, 0), (7, 3, 1, 5)])
_uv = me_cube_002.uv_layers.new(name='UVMap')
_uv.uv.foreach_set('vector', [0.375, 0.0, 0.625, 0.0, 0.625, 0.25, 0.375, 0.25, 0.375, 0.25, 0.625, 0.25, 0.625, 0.5, 0.375, 0.5, 0.375, 0.5, 0.625, 0.5, 0.625, 0.75, 0.375, 0.75, 0.375, 0.75, 0.625, 0.75, 0.625, 1.0, 0.375, 1.0, 0.125, 0.5, 0.375, 0.5, 0.375, 0.75, 0.125, 0.75, 0.625, 0.5, 0.875, 0.5, 0.875, 0.75, 0.625, 0.75])
me_cube_002.materials.append(mat_material)
me_cube_002.update()
me_cube_003 = bpy.data.meshes.new('Cube.003')
me_cube_003.from_pydata([(-1.0, -1.0, -1.0), (-1.0, -1.0, 1.0), (-1.0, 1.0, -1.0), (-1.0, 1.0, 1.0), (1.0, -1.0, -1.0), (1.0, -1.0, 1.0), (1.0, 1.0, -1.0), (1.0, 1.0, 1.0)], [], [(0, 1, 3, 2), (2, 3, 7, 6), (6, 7, 5, 4), (4, 5, 1, 0), (2, 6, 4, 0), (7, 3, 1, 5)])
_uv = me_cube_003.uv_layers.new(name='UVMap')
_uv.uv.foreach_set('vector', [0.375, 0.0, 0.625, 0.0, 0.625, 0.25, 0.375, 0.25, 0.375, 0.25, 0.625, 0.25, 0.625, 0.5, 0.375, 0.5, 0.375, 0.5, 0.625, 0.5, 0.625, 0.75, 0.375, 0.75, 0.375, 0.75, 0.625, 0.75, 0.625, 1.0, 0.375, 1.0, 0.125, 0.5, 0.375, 0.5, 0.375, 0.75, 0.125, 0.75, 0.625, 0.5, 0.875, 0.5, 0.875, 0.75, 0.625, 0.75])
me_cube_003.materials.append(mat_material_002)
me_cube_003.update()

# ---- objects
ob_cube = bpy.data.objects.new('Cube', me_cube)
ob_cube_001 = bpy.data.objects.new('Cube.001', me_cube_001)
ob_cube_002 = bpy.data.objects.new('Cube.002', me_cube_002)
ob_cube_003 = bpy.data.objects.new('Cube.003', me_cube_003)
ob_empty = bpy.data.objects.new('Empty', None)
ob_empty_001 = bpy.data.objects.new('Empty.001', None)
ob_empty_002 = bpy.data.objects.new('Empty.002', img_1_jpg)

# ---- transforms, parenting, visibility, modifiers, constraints
ob_cube.location = (0.0, 0.0, 3.0)
ob_cube.scale = (1.466, 5.406, 0.05)
ob_cube.lock_rotations_4d = False
ob_cube.empty_display_type = 'ARROWS'
ob_cube.lineart.crease_threshold = 0.0
ob_cube_001.location = (2.19, 0.004437, 1.311)
ob_cube_001.scale = (0.2414, 5.757, -0.04462)
ob_cube_002.location = (1.654, 0.001098, 1.363)
ob_cube_002.scale = (0.2397, 5.723, -0.04462)
ob_cube_003.location = (2.74, -0.01557, 1.307)
ob_cube_003.scale = (0.2397, 5.723, -0.04462)
ob_empty.location = (0.0, 0.0, 0.0)
ob_empty.empty_display_type = 'IMAGE'
ob_empty.empty_display_size = 9.819
ob_empty.empty_image_offset = (-0.5, -0.7454)
ob_empty.empty_image_depth = 'BACK'
ob_empty.empty_image_side = 'FRONT'
ob_empty_001.location = (0.0, 0.0, 0.0)
ob_empty_001.empty_display_type = 'IMAGE'
ob_empty_001.empty_display_size = 5.0
ob_empty_001.empty_image_depth = 'BACK'
ob_empty_001.empty_image_side = 'FRONT'
ob_empty_002.location = (0.0, 0.0, 0.0)
ob_empty_002.empty_display_type = 'IMAGE'
ob_empty_002.empty_display_size = 5.0
ob_empty_002.empty_image_depth = 'BACK'
ob_empty_002.empty_image_side = 'FRONT'

# ---- collection membership
col_collection.objects.link(ob_cube)
col_collection.objects.link(ob_cube_001)
col_collection.objects.link(ob_cube_002)
col_collection.objects.link(ob_cube_003)
col_collection.objects.link(ob_empty)
col_collection.objects.link(ob_empty_001)
col_collection.objects.link(ob_empty_002)

# ---- scene / render settings (as saved in the file)
scene.frame_start = 1; scene.frame_end = 250; scene.frame_set(1)
scene.render.engine = 'BLENDER_EEVEE_NEXT'
scene.cycles.sampling_pattern = 'TABULATED_SOBOL'
scene.cycles.use_light_tree = False
scene.view_settings.view_transform = 'Filmic'
bpy.context.view_layer.update()

# ---- added for rendering (the .blend has no active camera and no usable light): camera, sun
cam_auto = bpy.data.cameras.new('AutoCamera')
cam_auto.lens = 50.0
cam_auto.sensor_width = 36.0
cam_auto.clip_end = 1000.0
ob_auto_camera = bpy.data.objects.new('AutoCamera', cam_auto)
scene.collection.objects.link(ob_auto_camera)
ob_auto_camera.location = (12.5805, -14.1843, 10.853)
ob_auto_camera.rotation_euler = (1.09748, -7.21219e-08, 0.694738)
scene.camera = ob_auto_camera
light_auto_sun = bpy.data.lights.new('AutoSun', 'SUN')
light_auto_sun.energy = 3.0
light_auto_sun.angle = 0.0523599
ob_auto_sun = bpy.data.objects.new('AutoSun', light_auto_sun)
scene.collection.objects.link(ob_auto_sun)
ob_auto_sun.rotation_euler = (0.872665, 0.174533, 0.523599)
bpy.context.view_layer.update()

